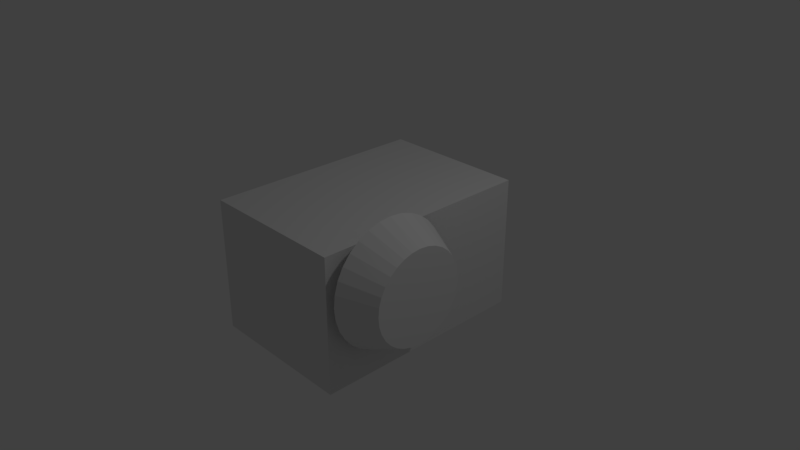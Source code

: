 # Source: tf_gun.blend  (saved by Blender 2.79.0; exported with 4.5.12 LTS)
import bpy
from mathutils import Matrix  # noqa: F401  (used for matrix-valued properties, if any)

bpy.ops.wm.read_factory_settings(use_empty=True)
scene = bpy.context.scene
scene.name = 'Scene'

# ---- collections
col_collection_1 = bpy.data.collections.new('Collection 1'); scene.collection.children.link(col_collection_1)

# ---- materials (node trees are filled in below, after node groups)
mat_dull_gray = bpy.data.materials.new('dull gray')
mat_dull_gray.alpha_threshold = 0.0
mat_dull_gray.use_transparent_shadow = False
mat_dull_gray.roughness = 0.5
mat_dull_gray.specular_intensity = 0.06911
mat_dull_gray.line_color = (0.0, 0.0, 0.0, 1.0)

# ---- material node trees

# ---- world
world_world = bpy.data.worlds.new('World'); scene.world = world_world
world_world.color = (0.05088, 0.05088, 0.05088)
world_world.use_sun_shadow = False
world_world.sun_shadow_jitter_overblur = 0.0
world_world.cycles.sampling_method = 'MANUAL'

# ---- cameras
cam_camera = bpy.data.cameras.new('Camera')
cam_camera.clip_end = 100.0
cam_camera.lens = 35.0
cam_camera.sensor_width = 32.0
cam_camera.sensor_height = 18.0
cam_camera.ortho_scale = 7.314
cam_camera.dof.focus_distance = 0.0
cam_camera.dof.aperture_fstop = 128.0

# ---- lights
light_lamp = bpy.data.lights.new('Lamp', 'POINT')
light_lamp.transmission_factor = 0.0
light_lamp.cutoff_distance = 30.0
light_lamp.energy = 100.0
light_lamp.shadow_buffer_clip_start = 1.001
light_lamp.shadow_soft_size = 0.1
light_lamp.shadow_maximum_resolution = 0.006
light_lamp.use_absolute_resolution = True

# ---- meshes
me_main_body = bpy.data.meshes.new('main body')
me_main_body.from_pydata([(1.0, 1.0, -1.0), (1.0, -1.0, -1.0), (-1.0, -1.0, -1.0), (-1.0, 1.0, -1.0), (1.0, 1.0, 1.0), (1.0, -1.0, 1.0), (-1.0, -1.0, 1.0), (-1.0, 1.0, 1.0), (1.164, 0.08756, 0.3893), (1.634, -0.05911, 0.3893), (1.164, 0.07692, 0.2094), (1.634, -0.06692, 0.257), (1.164, 0.04544, 0.03635), (1.634, -0.09007, 0.1299), (1.164, -0.005697, -0.1231), (1.634, -0.1276, 0.01272), (1.164, -0.07451, -0.2628), (1.634, -0.1782, -0.08999), (1.164, -0.1584, -0.3775), (1.634, -0.2398, -0.1743), (1.164, -0.254, -0.4628), (1.634, -0.3102, -0.2369), (1.164, -0.3578, -0.5152), (1.634, -0.3864, -0.2755), (1.164, -0.4658, -0.533), (1.634, -0.4658, -0.2885), (1.164, -0.5737, -0.5152), (1.634, -0.5451, -0.2755), (1.164, -0.6775, -0.4628), (1.634, -0.6214, -0.2369), (1.164, -0.7732, -0.3775), (1.634, -0.6917, -0.1743), (1.164, -0.857, -0.2628), (1.634, -0.7533, -0.08999), (1.164, -0.9259, -0.1231), (1.634, -0.8039, 0.01272), (1.164, -0.977, 0.03635), (1.634, -0.8415, 0.1299), (1.164, -1.008, 0.2094), (1.634, -0.8646, 0.257), (1.164, -1.019, 0.3893), (1.634, -0.8724, 0.3893), (1.164, -1.008, 0.5692), (1.634, -0.8646, 0.5215), (1.164, -0.977, 0.7422), (1.634, -0.8415, 0.6486), (1.164, -0.9259, 0.9016), (1.634, -0.8039, 0.7658), (1.164, -0.857, 1.041), (1.634, -0.7533, 0.8685), (1.164, -0.7732, 1.156), (1.634, -0.6917, 0.9528), (1.164, -0.6775, 1.241), (1.634, -0.6214, 1.015), (1.164, -0.5737, 1.294), (1.634, -0.5451, 1.054), (1.164, -0.4658, 1.311), (1.634, -0.4658, 1.067), (1.164, -0.3578, 1.294), (1.634, -0.3864, 1.054), (1.164, -0.254, 1.241), (1.634, -0.3102, 1.015), (1.164, -0.1584, 1.156), (1.634, -0.2398, 0.9528), (1.164, -0.07451, 1.041), (1.634, -0.1782, 0.8685), (1.164, -0.005697, 0.9016), (1.634, -0.1276, 0.7658), (1.164, 0.04544, 0.7422), (1.634, -0.09007, 0.6486), (1.164, 0.07692, 0.5692), (1.634, -0.06692, 0.5215)], [], [(0, 1, 2, 3), (4, 7, 6, 5), (0, 4, 5, 1), (1, 5, 6, 2), (2, 6, 7, 3), (4, 0, 3, 7), (8, 9, 11, 10), (10, 11, 13, 12), (12, 13, 15, 14), (14, 15, 17, 16), (16, 17, 19, 18), (18, 19, 21, 20), (20, 21, 23, 22), (22, 23, 25, 24), (24, 25, 27, 26), (26, 27, 29, 28), (28, 29, 31, 30), (30, 31, 33, 32), (32, 33, 35, 34), (34, 35, 37, 36), (36, 37, 39, 38), (38, 39, 41, 40), (40, 41, 43, 42), (42, 43, 45, 44), (44, 45, 47, 46), (46, 47, 49, 48), (48, 49, 51, 50), (50, 51, 53, 52), (52, 53, 55, 54), (54, 55, 57, 56), (56, 57, 59, 58), (58, 59, 61, 60), (60, 61, 63, 62), (62, 63, 65, 64), (64, 65, 67, 66), (66, 67, 69, 68), (11, 9, 71, 69, 67, 65, 63, 61, 59, 57, 55, 53, 51, 49, 47, 45, 43, 41, 39, 37, 35, 33, 31, 29, 27, 25, 23, 21, 19, 17, 15, 13), (68, 69, 71, 70), (70, 71, 9, 8), (8, 10, 12, 14, 16, 18, 20, 22, 24, 26, 28, 30, 32, 34, 36, 38, 40, 42, 44, 46, 48, 50, 52, 54, 56, 58, 60, 62, 64, 66, 68, 70)])
me_main_body.materials.append(mat_dull_gray)
me_main_body.use_remesh_preserve_volume = False
me_main_body.use_remesh_preserve_attributes = False
me_main_body.use_mirror_vertex_groups = False
me_main_body.update()

# ---- objects
ob_gray_gun = bpy.data.objects.new('gray gun', me_main_body)
ob_lamp = bpy.data.objects.new('Lamp', light_lamp)
ob_camera = bpy.data.objects.new('Camera', cam_camera)

# ---- transforms, parenting, visibility, modifiers, constraints
ob_gray_gun.location = (0.0, 0.0, 0.0)
ob_gray_gun.scale = (1.0, 1.5, 0.9)
ob_gray_gun.lock_rotations_4d = False
ob_gray_gun.empty_display_type = 'ARROWS'
ob_gray_gun.lineart.crease_threshold = 0.0
ob_lamp.location = (4.076, 1.005, 5.904)
ob_lamp.rotation_euler = (0.6503, 0.05522, 1.866)
ob_lamp.lock_rotations_4d = False
ob_lamp.empty_display_type = 'ARROWS'
ob_lamp.color = (0.0, 0.0, 0.0, 0.0)
ob_lamp.lineart.crease_threshold = 0.0
ob_camera.location = (7.481, -6.508, 5.344)
ob_camera.rotation_euler = (1.109, 0.0, 0.8149)
ob_camera.lock_rotations_4d = False
ob_camera.empty_display_type = 'ARROWS'
ob_camera.color = (0.0, 0.0, 0.0, 0.0)
ob_camera.display_type = 'WIRE'
ob_camera.lineart.crease_threshold = 0.0

# ---- collection membership
col_collection_1.objects.link(ob_gray_gun)
col_collection_1.objects.link(ob_lamp)
col_collection_1.objects.link(ob_camera)

# ---- scene / render settings (as saved in the file)
scene.camera = ob_camera
scene.frame_start = 1; scene.frame_end = 250; scene.frame_set(1)
scene.render.engine = 'BLENDER_EEVEE_NEXT'
scene.render.resolution_percentage = 50
scene.render.dither_intensity = 0.0
scene.cycles.use_denoising = False
scene.cycles.samples = 128
scene.cycles.sampling_pattern = 'TABULATED_SOBOL'
scene.cycles.use_adaptive_sampling = False
scene.cycles.use_light_tree = False
scene.cycles.blur_glossy = 0.0
scene.cycles.sample_clamp_indirect = 0.0
scene.view_settings.view_transform = 'Standard'
bpy.context.view_layer.update()
